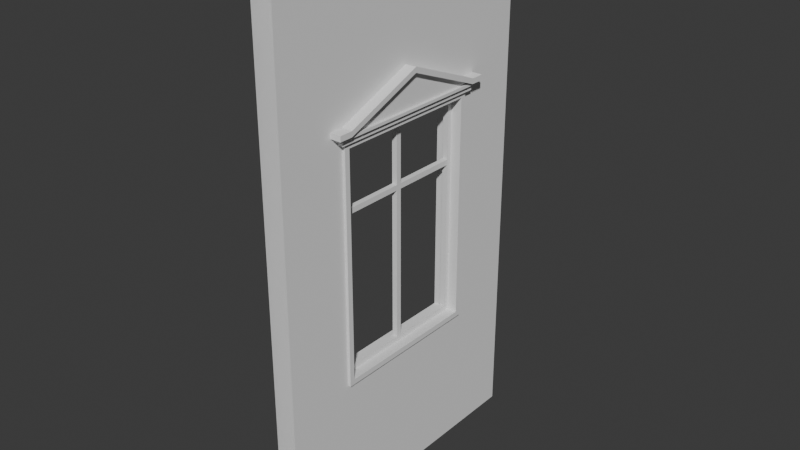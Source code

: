 # Source: rnc_woodenhouse_1.blend  (saved by Blender 4.0.36; exported with 4.5.12 LTS)
import bpy
from mathutils import Matrix  # noqa: F401  (used for matrix-valued properties, if any)

bpy.ops.wm.read_factory_settings(use_empty=True)
scene = bpy.context.scene
scene.name = 'Scene'

# ---- world
world_world = bpy.data.worlds.new('World'); scene.world = world_world
world_world.use_nodes = True; world_world.node_tree.nodes.clear()
_N = world_world.node_tree.nodes; _L = world_world.node_tree.links
n0 = _N.new('ShaderNodeOutputWorld'); n0.name = 'World Output'; n0.location = (300, 300)
n1 = _N.new('ShaderNodeBackground'); n1.name = 'Background'; n1.location = (10, 300)
n1.inputs[0].default_value = (0.05088, 0.05088, 0.05088, 1.0)
_L.new(n1.outputs[0], n0.inputs[0])
n0.is_active_output = True
world_world.color = (0.05088, 0.05088, 0.05088)
world_world.use_sun_shadow = False
world_world.sun_shadow_jitter_overblur = 0.0

# ---- meshes
me_cube_001 = bpy.data.meshes.new('Cube.001')
me_cube_001.from_pydata([(0.0, -0.3, 0.15), (0.0, -0.3, 1.25), (0.0, 0.45, 0.15), (0.0, 0.45, 1.25), (0.125, -0.3, 0.15), (0.125, -0.3, 1.25), (0.125, 0.45, 0.15), (0.125, 0.45, 1.25), (0.0, 0.425, 1.225), (0.0, -0.275, 1.225), (0.0, -0.275, 0.175), (0.0, 0.425, 0.175), (0.125, -0.275, 1.225), (0.125, 0.425, 1.225), (0.125, -0.275, 0.175), (0.125, 0.425, 0.175), (0.0125, -0.625, -0.5), (0.0125, -0.625, 2.0), (0.0125, -0.3, 0.15), (0.0125, -0.3, 1.25), (0.1125, -0.625, -0.5), (0.1125, -0.625, 2.0), (0.1125, -0.3, 0.15), (0.1125, -0.3, 1.25), (0.1125, 0.775, -0.5), (0.1125, 0.775, 2.0), (0.1125, 0.45, 0.15), (0.1125, 0.45, 1.25), (0.0125, 0.775, -0.5), (0.0125, 0.775, 2.0), (0.0125, 0.45, 0.15), (0.0125, 0.45, 1.25), (0.05, 0.4, 0.2), (0.05, 0.4, 1.2), (0.05, 0.425, 0.175), (0.05, 0.425, 1.225), (0.075, 0.4, 0.2), (0.075, 0.4, 1.2), (0.075, 0.425, 0.175), (0.075, 0.425, 1.225), (0.075, -0.25, 0.2), (0.075, -0.25, 1.2), (0.075, -0.275, 0.175), (0.075, -0.275, 1.225), (0.05, -0.25, 0.2), (0.05, -0.25, 1.2), (0.05, -0.275, 0.175), (0.05, -0.275, 1.225), (0.075, 0.4, 1.2), (0.075, 0.425, 1.225), (0.05, 0.4, 1.2), (0.05, 0.425, 1.225), (0.05, -0.25, 1.2), (0.05, -0.275, 1.225), (0.075, -0.25, 1.2), (0.075, -0.275, 1.225), (0.05, 0.0625, 0.9375), (0.05, 0.0625, 1.2), (0.05, 0.0875, 0.9375), (0.05, 0.0875, 1.2), (0.075, 0.0625, 0.9375), (0.075, 0.0625, 1.2), (0.075, 0.0875, 0.9375), (0.075, 0.0875, 1.2), (0.05, 0.4, 0.9125), (0.05, -0.25, 0.9125), (0.05, 0.4, 0.9375), (0.05, -0.25, 0.9375), (0.075, 0.4, 0.9125), (0.075, -0.25, 0.9125), (0.075, 0.4, 0.9375), (0.075, -0.25, 0.9375), (0.05, 0.0625, 0.2), (0.05, 0.0625, 0.9125), (0.05, 0.0875, 0.2), (0.05, 0.0875, 0.9125), (0.075, 0.0625, 0.2), (0.075, 0.0625, 0.9125), (0.075, 0.0875, 0.2), (0.075, 0.0875, 0.9125), (0.1125, -0.325, 1.25), (0.1125, -0.325, 1.275), (0.1125, 0.475, 1.25), (0.1125, 0.475, 1.275), (0.1375, -0.325, 1.25), (0.1375, -0.325, 1.275), (0.1375, 0.475, 1.25), (0.1375, 0.475, 1.275), (0.1125, -0.35, 1.275), (0.1125, -0.35, 1.288), (0.1125, 0.5, 1.275), (0.1125, 0.5, 1.288), (0.15, -0.35, 1.275), (0.15, -0.35, 1.288), (0.15, 0.5, 1.275), (0.15, 0.5, 1.288), (0.1125, -0.3625, 1.288), (0.1125, -0.3625, 1.313), (0.1125, 0.5125, 1.288), (0.1125, 0.5125, 1.313), (0.1625, -0.3625, 1.288), (0.1625, -0.3625, 1.313), (0.1625, 0.5125, 1.288), (0.1625, 0.5125, 1.313), (0.1125, 0.45, 1.288), (0.1125, 0.075, 1.438), (0.1125, -0.3, 1.288), (0.1125, -0.3, 1.313), (0.1125, 0.075, 1.463), (0.1125, 0.45, 1.313), (0.1625, -0.3, 1.288), (0.1625, 0.075, 1.438), (0.1625, 0.45, 1.288), (0.1625, 0.45, 1.313), (0.1625, 0.075, 1.463), (0.1625, -0.3, 1.313), (0.1375, -0.3, 1.288), (0.1375, 0.075, 1.438), (0.1375, 0.45, 1.288)], [], [(10, 0, 1, 9), (9, 1, 3, 8), (2, 3, 7, 6), (15, 6, 7, 13), (13, 7, 5, 12), (4, 5, 1, 0), (2, 6, 4, 0), (7, 3, 1, 5), (13, 8, 11, 15), (9, 12, 14, 10), (11, 10, 14, 15), (8, 13, 12, 9), (4, 6, 15, 14), (5, 4, 14, 12), (11, 2, 0, 10), (8, 3, 2, 11), (16, 17, 19, 18), (22, 23, 21, 20), (24, 25, 27, 26), (30, 31, 29, 28), (21, 23, 27, 25), (19, 17, 29, 31), (16, 18, 30, 28), (22, 20, 24, 26), (32, 33, 35, 34), (44, 45, 41, 40), (38, 39, 37, 36), (36, 37, 33, 32), (46, 47, 45, 44), (40, 41, 43, 42), (36, 32, 44, 40), (32, 34, 46, 44), (42, 38, 36, 40), (50, 48, 54, 52), (48, 49, 55, 54), (53, 51, 50, 52), (56, 57, 59, 58), (62, 63, 61, 60), (58, 59, 63, 62), (56, 60, 61, 57), (64, 65, 67, 66), (70, 71, 69, 68), (66, 67, 71, 70), (64, 68, 69, 65), (72, 73, 75, 74), (78, 79, 77, 76), (74, 75, 79, 78), (72, 76, 77, 73), (80, 81, 83, 82), (82, 83, 87, 86), (86, 87, 85, 84), (84, 85, 81, 80), (82, 86, 84, 80), (87, 83, 81, 85), (88, 89, 91, 90), (90, 91, 95, 94), (94, 95, 93, 92), (92, 93, 89, 88), (90, 94, 92, 88), (95, 91, 89, 93), (104, 109, 99, 98), (98, 99, 103, 102), (110, 115, 101, 100), (100, 101, 97, 96), (106, 110, 100, 96), (115, 107, 97, 101), (103, 99, 109, 113), (113, 109, 108, 114), (114, 108, 107, 115), (98, 102, 112, 104), (104, 112, 111, 105), (105, 111, 110, 106), (102, 103, 113, 112), (112, 113, 114, 111), (111, 114, 115, 110), (96, 97, 107, 106), (106, 107, 108, 105), (105, 108, 109, 104), (116, 118, 117)])
_uv = me_cube_001.uv_layers.new(name='UVMap')
_uv.uv.foreach_set('vector', [0.3833, 0.01562, 0.375, 0.0, 0.625, 0.0, 0.6167, 0.01562, 0.6167, 0.01562, 0.625, 0.0, 0.625, 0.25, 0.6167, 0.2344, 0.375, 0.25, 0.625, 0.25, 0.625, 0.5, 0.375, 0.5, 0.3833, 0.5156, 0.375, 0.5, 0.625, 0.5, 0.6167, 0.5156, 0.6167, 0.5156, 0.625, 0.5, 0.625, 0.75, 0.6167, 0.7344, 0.375, 0.75, 0.625, 0.75, 0.625, 1.0, 0.375, 1.0, 0.125, 0.5, 0.375, 0.5, 0.375, 0.75, 0.125, 0.75, 0.625, 0.5, 0.875, 0.5, 0.875, 0.75, 0.625, 0.75, 0.625, 0.4697, 0.625, 0.2734, 0.375, 0.2734, 0.375, 0.4697, 0.625, 0.9766, 0.625, 0.7803, 0.375, 0.7803, 0.375, 0.9766, 0.1484, 0.5, 0.1484, 0.75, 0.3447, 0.75, 0.3447, 0.5, 0.8516, 0.5, 0.6553, 0.5, 0.6553, 0.75, 0.8516, 0.75, 0.375, 0.75, 0.375, 0.5, 0.3833, 0.5156, 0.3833, 0.7344, 0.625, 0.75, 0.375, 0.75, 0.3833, 0.7344, 0.6167, 0.7344, 0.3833, 0.2344, 0.375, 0.25, 0.375, 0.0, 0.3833, 0.01562, 0.6167, 0.2344, 0.625, 0.25, 0.375, 0.25, 0.3833, 0.2344, 0.375, 0.0, 0.625, 0.0, 0.625, 0.25, 0.375, 0.25, 0.375, 0.5, 0.625, 0.5, 0.625, 0.75, 0.375, 0.75, 0.375, 0.0, 0.625, 0.0, 0.625, 0.25, 0.375, 0.25, 0.375, 0.5, 0.625, 0.5, 0.625, 0.75, 0.375, 0.75, 0.625, 0.75, 0.625, 0.5, 0.625, 0.25, 0.625, 0.0, 0.625, 0.25, 0.625, 0.0, 0.625, 0.75, 0.625, 0.5, 0.375, 0.0, 0.375, 0.25, 0.375, 0.5, 0.375, 0.75, 0.375, 0.5, 0.375, 0.75, 0.375, 0.0, 0.375, 0.25, 0.375, 0.0, 0.625, 0.0, 0.625, 0.25, 0.375, 0.25, 0.375, 0.75, 0.625, 0.75, 0.625, 1.0, 0.375, 1.0, 0.375, 0.5, 0.625, 0.5, 0.625, 0.75, 0.375, 0.75, 0.375, 0.75, 0.625, 0.75, 0.625, 1.0, 0.375, 1.0, 0.375, 0.5, 0.625, 0.5, 0.625, 0.75, 0.375, 0.75, 0.375, 0.0, 0.625, 0.0, 0.625, 0.25, 0.375, 0.25, 0.375, 0.75, 0.375, 1.0, 0.375, 0.75, 0.375, 1.0, 0.375, 1.0, 0.375, 0.25, 0.375, 0.5, 0.375, 0.75, 0.375, 0.25, 0.375, 0.5, 0.375, 0.75, 0.375, 1.0, 0.375, 0.75, 0.375, 1.0, 0.375, 0.75, 0.375, 1.0, 0.375, 1.0, 0.375, 0.25, 0.375, 0.5, 0.375, 0.75, 0.375, 0.25, 0.375, 0.5, 0.375, 0.75, 0.375, 1.0, 0.375, 0.0, 0.625, 0.0, 0.625, 0.25, 0.375, 0.25, 0.375, 0.5, 0.625, 0.5, 0.625, 0.75, 0.375, 0.75, 0.375, 0.25, 0.625, 0.25, 0.625, 0.5, 0.375, 0.5, 0.375, 0.0, 0.375, 0.75, 0.625, 0.75, 0.625, 0.0, 0.375, 0.0, 0.625, 0.0, 0.625, 0.25, 0.375, 0.25, 0.375, 0.5, 0.625, 0.5, 0.625, 0.75, 0.375, 0.75, 0.375, 0.25, 0.625, 0.25, 0.625, 0.5, 0.375, 0.5, 0.375, 0.0, 0.375, 0.75, 0.625, 0.75, 0.625, 0.0, 0.375, 0.0, 0.625, 0.0, 0.625, 0.25, 0.375, 0.25, 0.375, 0.5, 0.625, 0.5, 0.625, 0.75, 0.375, 0.75, 0.375, 0.25, 0.625, 0.25, 0.625, 0.5, 0.375, 0.5, 0.375, 0.0, 0.375, 0.75, 0.625, 0.75, 0.625, 0.0, 0.375, 0.0, 0.625, 0.0, 0.625, 0.25, 0.375, 0.25, 0.375, 0.25, 0.625, 0.25, 0.625, 0.5, 0.375, 0.5, 0.375, 0.5, 0.625, 0.5, 0.625, 0.75, 0.375, 0.75, 0.375, 0.75, 0.625, 0.75, 0.625, 1.0, 0.375, 1.0, 0.125, 0.5, 0.375, 0.5, 0.375, 0.75, 0.125, 0.75, 0.625, 0.5, 0.875, 0.5, 0.875, 0.75, 0.625, 0.75, 0.375, 0.0, 0.625, 0.0, 0.625, 0.25, 0.375, 0.25, 0.375, 0.25, 0.625, 0.25, 0.625, 0.5, 0.375, 0.5, 0.375, 0.5, 0.625, 0.5, 0.625, 0.75, 0.375, 0.75, 0.375, 0.75, 0.625, 0.75, 0.625, 1.0, 0.375, 1.0, 0.125, 0.5, 0.375, 0.5, 0.375, 0.75, 0.125, 0.75, 0.625, 0.5, 0.875, 0.5, 0.875, 0.75, 0.625, 0.75, 0.375, 0.1875, 0.625, 0.1875, 0.625, 0.25, 0.375, 0.25, 0.375, 0.25, 0.625, 0.25, 0.625, 0.5, 0.375, 0.5, 0.375, 0.6875, 0.625, 0.6875, 0.625, 0.75, 0.375, 0.75, 0.375, 0.75, 0.625, 0.75, 0.625, 1.0, 0.375, 1.0, 0.125, 0.6875, 0.375, 0.6875, 0.375, 0.75, 0.125, 0.75, 0.625, 0.6875, 0.875, 0.6875, 0.875, 0.75, 0.625, 0.75, 0.625, 0.5, 0.875, 0.5, 0.875, 0.5625, 0.625, 0.5625, 0.625, 0.5625, 0.875, 0.5625, 0.875, 0.625, 0.625, 0.625, 0.625, 0.625, 0.875, 0.625, 0.875, 0.6875, 0.625, 0.6875, 0.125, 0.5, 0.375, 0.5, 0.375, 0.5625, 0.125, 0.5625, 0.125, 0.5625, 0.375, 0.5625, 0.375, 0.625, 0.125, 0.625, 0.125, 0.625, 0.375, 0.625, 0.375, 0.6875, 0.125, 0.6875, 0.375, 0.5, 0.625, 0.5, 0.625, 0.5625, 0.375, 0.5625, 0.375, 0.5625, 0.625, 0.5625, 0.625, 0.625, 0.375, 0.625, 0.375, 0.625, 0.625, 0.625, 0.625, 0.6875, 0.375, 0.6875, 0.375, 0.0, 0.625, 0.0, 0.625, 0.0625, 0.375, 0.0625, 0.375, 0.0625, 0.625, 0.0625, 0.625, 0.125, 0.375, 0.125, 0.375, 0.125, 0.625, 0.125, 0.625, 0.1875, 0.375, 0.1875, 0.375, 0.6875, 0.375, 0.5625, 0.375, 0.625])
me_cube_001.update()

# ---- objects
ob_cube = bpy.data.objects.new('Cube', me_cube_001)

# ---- transforms, parenting, visibility, modifiers, constraints
ob_cube.location = (0.0, 0.0, 0.0)

# ---- collection membership
scene.collection.objects.link(ob_cube)

# ---- scene / render settings (as saved in the file)
scene.frame_start = 1; scene.frame_end = 250; scene.frame_set(1)
scene.render.engine = 'BLENDER_EEVEE_NEXT'
scene.cycles.sampling_pattern = 'TABULATED_SOBOL'
bpy.context.view_layer.update()

# ---- added for rendering (the .blend has no active camera and no usable light): camera, sun
cam_auto = bpy.data.cameras.new('AutoCamera')
cam_auto.lens = 50.0
cam_auto.sensor_width = 36.0
cam_auto.clip_end = 1000.0
ob_auto_camera = bpy.data.objects.new('AutoCamera', cam_auto)
scene.collection.objects.link(ob_auto_camera)
ob_auto_camera.location = (2.73656, -3.11138, 2.87425)
ob_auto_camera.rotation_euler = (1.09748, -7.21219e-08, 0.694738)
scene.camera = ob_auto_camera
light_auto_sun = bpy.data.lights.new('AutoSun', 'SUN')
light_auto_sun.energy = 3.0
light_auto_sun.angle = 0.0523599
ob_auto_sun = bpy.data.objects.new('AutoSun', light_auto_sun)
scene.collection.objects.link(ob_auto_sun)
ob_auto_sun.rotation_euler = (0.872665, 0.174533, 0.523599)
bpy.context.view_layer.update()
